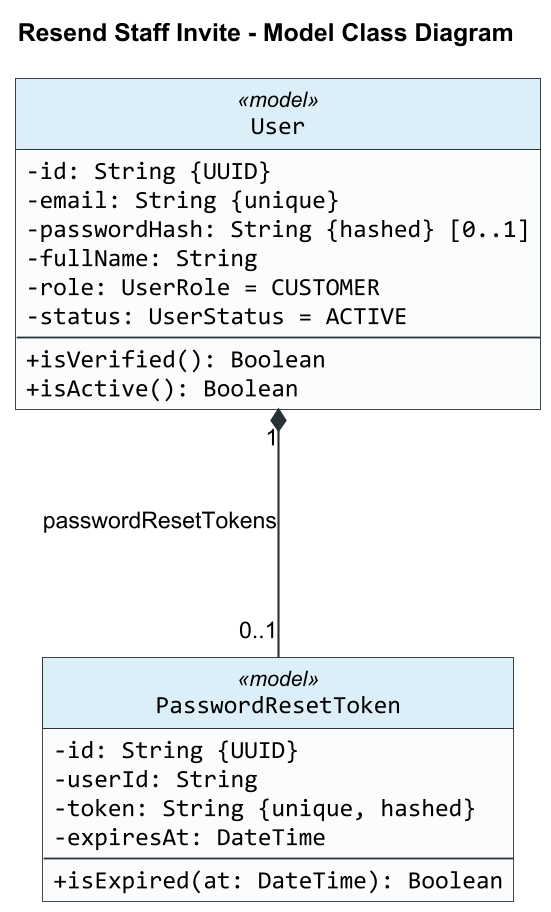

The diagram above was rendered by PlantUML. Its source (embedded in the PNG):
@startuml
title Resend Staff Invite - Model Class Diagram

skinparam backgroundColor #FFFFFF
skinparam shadowing false
skinparam roundCorner 0
skinparam dpi 170
skinparam defaultFontName Arial
skinparam classFontName Arial
skinparam classAttributeFontName Consolas
skinparam classAttributeIconSize 0
skinparam classBorderColor #263238
skinparam classBackgroundColor #FAFCFD
skinparam classHeaderBackgroundColor #DCEEF8
skinparam ArrowColor #263238
skinparam ArrowThickness 1.2
skinparam linetype ortho
skinparam nodesep 160
skinparam ranksep 140
hide circle

class User <<model>> {
  -id: String {UUID}
  -email: String {unique}
  -passwordHash: String {hashed} [0..1]
  -fullName: String
  -role: UserRole = CUSTOMER
  -status: UserStatus = ACTIVE
  --
  +isVerified(): Boolean
  +isActive(): Boolean
}

class PasswordResetToken <<model>> {
  -id: String {UUID}
  -userId: String
  -token: String {unique, hashed}
  -expiresAt: DateTime
  --
  +isExpired(at: DateTime): Boolean
}

User "1" *-- "0..1" PasswordResetToken : passwordResetTokens

@enduml